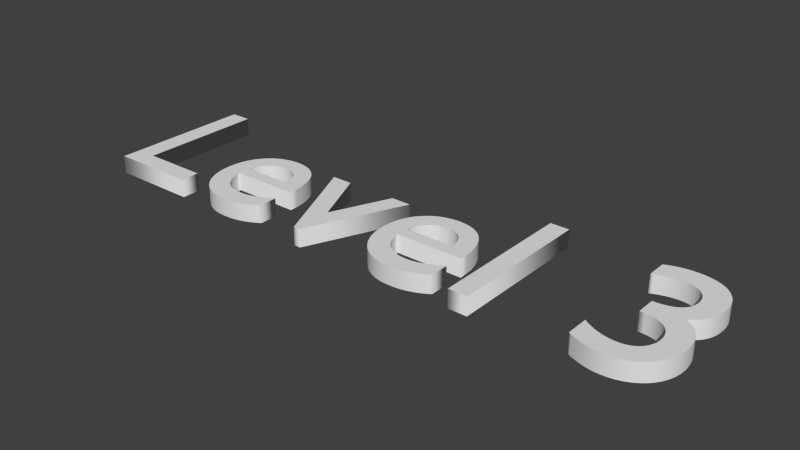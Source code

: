# Source: Level3Word.blend  (saved by Blender 2.69.0; exported with 4.5.12 LTS)
import bpy
from mathutils import Matrix  # noqa: F401  (used for matrix-valued properties, if any)

bpy.ops.wm.read_factory_settings(use_empty=True)
scene = bpy.context.scene
scene.name = 'Scene'

# ---- collections
col_collection_1 = bpy.data.collections.new('Collection 1'); scene.collection.children.link(col_collection_1)

# ---- world
world_world = bpy.data.worlds.new('World'); scene.world = world_world
world_world.color = (0.05088, 0.05088, 0.05088)
world_world.use_sun_shadow = False
world_world.sun_shadow_jitter_overblur = 0.0
world_world.cycles.sampling_method = 'MANUAL'
world_world.cycles.sample_map_resolution = 256

# ---- meshes
me_mesh = bpy.data.meshes.new('Mesh')
me_mesh.from_pydata([(2.474, 0.6668, 0.042), (2.484, 0.6711, 0.042), (2.495, 0.675, 0.042), (2.505, 0.6784, 0.042), (2.515, 0.6814, 0.042), (2.526, 0.684, 0.042), (2.536, 0.6862, 0.042), (2.547, 0.6879, 0.042), (2.559, 0.6893, 0.042), (2.57, 0.6902, 0.042), (2.582, 0.6908, 0.042), (2.595, 0.691, 0.042), (2.625, 0.6896, 0.042), (2.652, 0.6853, 0.042), (2.678, 0.6784, 0.042), (2.701, 0.6689, 0.042), (2.723, 0.6569, 0.042), (2.741, 0.6425, 0.042), (2.757, 0.6259, 0.042), (2.771, 0.6071, 0.042), (2.782, 0.5864, 0.042), (2.79, 0.5637, 0.042), (2.794, 0.5392, 0.042), (2.796, 0.513, 0.042), (2.795, 0.4947, 0.042), (2.794, 0.4776, 0.042), (2.791, 0.4618, 0.042), (2.787, 0.4471, 0.042), (2.782, 0.4335, 0.042), (2.776, 0.4208, 0.042), (2.768, 0.4089, 0.042), (2.759, 0.3979, 0.042), (2.749, 0.3876, 0.042), (2.737, 0.3779, 0.042), (2.724, 0.3687, 0.042), (2.709, 0.36, 0.042), (2.725, 0.3537, 0.042), (2.74, 0.3456, 0.042), (2.753, 0.3357, 0.042), (2.765, 0.3242, 0.042), (2.775, 0.3114, 0.042), (2.784, 0.2974, 0.042), (2.791, 0.2823, 0.042), (2.797, 0.2664, 0.042), (2.801, 0.2499, 0.042), (2.804, 0.2328, 0.042), (2.806, 0.2155, 0.042), (2.807, 0.198, 0.042), (2.805, 0.1683, 0.042), (2.8, 0.1403, 0.042), (2.791, 0.1142, 0.042), (2.779, 0.09011, 0.042), (2.764, 0.06824, 0.042), (2.747, 0.04875, 0.042), (2.726, 0.0318, 0.042), (2.704, 0.01756, 0.042), (2.679, 0.006188, 0.042), (2.652, -0.002139, 0.042), (2.623, -0.007257, 0.042), (2.592, -0.009, 0.042), (2.58, -0.00871, 0.042), (2.568, -0.007847, 0.042), (2.556, -0.006422, 0.042), (2.544, -0.004444, 0.042), (2.532, -0.001925, 0.042), (2.52, 0.001125, 0.042), (2.508, 0.004696, 0.042), (2.496, 0.008778, 0.042), (2.484, 0.01336, 0.042), (2.471, 0.01843, 0.042), (2.459, 0.02398, 0.042), (2.447, 0.03, 0.042), (2.447, 0.136, 0.042), (2.46, 0.1276, 0.042), (2.473, 0.12, 0.042), (2.486, 0.1131, 0.042), (2.498, 0.107, 0.042), (2.511, 0.1016, 0.042), (2.524, 0.09688, 0.042), (2.536, 0.09293, 0.042), (2.549, 0.0897, 0.042), (2.561, 0.0872, 0.042), (2.574, 0.08542, 0.042), (2.586, 0.08435, 0.042), (2.599, 0.084, 0.042), (2.615, 0.08488, 0.042), (2.63, 0.08749, 0.042), (2.644, 0.09175, 0.042), (2.657, 0.09759, 0.042), (2.669, 0.1049, 0.042), (2.679, 0.1138, 0.042), (2.688, 0.1239, 0.042), (2.695, 0.1354, 0.042), (2.701, 0.1481, 0.042), (2.706, 0.162, 0.042), (2.708, 0.177, 0.042), (2.709, 0.193, 0.042), (2.708, 0.2094, 0.042), (2.705, 0.2251, 0.042), (2.7, 0.2398, 0.042), (2.693, 0.2534, 0.042), (2.684, 0.2659, 0.042), (2.672, 0.277, 0.042), (2.659, 0.2866, 0.042), (2.644, 0.2946, 0.042), (2.627, 0.3007, 0.042), (2.607, 0.3049, 0.042), (2.586, 0.3071, 0.042), (2.563, 0.307, 0.042), (2.563, 0.397, 0.042), (2.585, 0.3978, 0.042), (2.604, 0.4, 0.042), (2.622, 0.4038, 0.042), (2.638, 0.4089, 0.042), (2.652, 0.4154, 0.042), (2.664, 0.4233, 0.042), (2.675, 0.4324, 0.042), (2.683, 0.4428, 0.042), (2.69, 0.4544, 0.042), (2.694, 0.4671, 0.042), (2.697, 0.481, 0.042), (2.698, 0.496, 0.042), (2.697, 0.5112, 0.042), (2.694, 0.5254, 0.042), (2.69, 0.5385, 0.042), (2.683, 0.5504, 0.042), (2.675, 0.5612, 0.042), (2.666, 0.5706, 0.042), (2.655, 0.5788, 0.042), (2.643, 0.5856, 0.042), (2.629, 0.5909, 0.042), (2.614, 0.5948, 0.042), (2.597, 0.5972, 0.042), (2.58, 0.598, 0.042), (2.571, 0.5978, 0.042), (2.562, 0.5973, 0.042), (2.553, 0.5964, 0.042), (2.544, 0.5951, 0.042), (2.535, 0.5935, 0.042), (2.526, 0.5914, 0.042), (2.516, 0.5888, 0.042), (2.507, 0.5859, 0.042), (2.497, 0.5824, 0.042), (2.486, 0.5784, 0.042), (2.475, 0.574, 0.042), (2.464, 0.569, 0.042), (2.464, 0.662, 0.042), (1.951, 0.0, 0.042), (1.951, 0.682, 0.042), (2.04, 0.682, 0.042), (2.04, 0.0, 0.042), (1.832, 0.03539, 0.042), (1.818, 0.02757, 0.042), (1.805, 0.02053, 0.042), (1.791, 0.01426, 0.042), (1.778, 0.008751, 0.042), (1.764, 0.004, 0.042), (1.749, -1.157e-06, 0.042), (1.734, -0.003259, 0.042), (1.718, -0.005781, 0.042), (1.702, -0.007574, 0.042), (1.684, -0.008645, 0.042), (1.666, -0.009, 0.042), (1.632, -0.006665, 0.042), (1.601, 9.261e-05, 0.042), (1.573, 0.01091, 0.042), (1.547, 0.02541, 0.042), (1.524, 0.04323, 0.042), (1.505, 0.064, 0.042), (1.487, 0.08736, 0.042), (1.473, 0.1129, 0.042), (1.462, 0.1403, 0.042), (1.454, 0.1692, 0.042), (1.45, 0.1992, 0.042), (1.448, 0.23, 0.042), (1.45, 0.2631, 0.042), (1.455, 0.2941, 0.042), (1.463, 0.323, 0.042), (1.475, 0.3496, 0.042), (1.489, 0.3736, 0.042), (1.507, 0.395, 0.042), (1.526, 0.4136, 0.042), (1.548, 0.4291, 0.042), (1.573, 0.4415, 0.042), (1.599, 0.4506, 0.042), (1.628, 0.4561, 0.042), (1.658, 0.458, 0.042), (1.687, 0.4563, 0.042), (1.714, 0.4512, 0.042), (1.739, 0.4428, 0.042), (1.761, 0.4309, 0.042), (1.782, 0.4155, 0.042), (1.8, 0.3968, 0.042), (1.816, 0.3745, 0.042), (1.829, 0.3488, 0.042), (1.839, 0.3196, 0.042), (1.847, 0.2869, 0.042), (1.851, 0.2507, 0.042), (1.853, 0.211, 0.042), (1.537, 0.211, 0.042), (1.541, 0.1896, 0.042), (1.547, 0.1701, 0.042), (1.554, 0.1524, 0.042), (1.563, 0.1364, 0.042), (1.574, 0.1224, 0.042), (1.586, 0.1101, 0.042), (1.599, 0.09974, 0.042), (1.614, 0.09122, 0.042), (1.63, 0.08458, 0.042), (1.648, 0.07982, 0.042), (1.667, 0.07696, 0.042), (1.688, 0.076, 0.042), (1.701, 0.07641, 0.042), (1.715, 0.07764, 0.042), (1.728, 0.07966, 0.042), (1.741, 0.08244, 0.042), (1.754, 0.08598, 0.042), (1.767, 0.09025, 0.042), (1.78, 0.09523, 0.042), (1.793, 0.1009, 0.042), (1.806, 0.1072, 0.042), (1.819, 0.1142, 0.042), (1.832, 0.1218, 0.042), (1.845, 0.13, 0.042), (1.845, 0.044, 0.042), (1.764, 0.2865, 0.042), (1.761, 0.3018, 0.042), (1.756, 0.316, 0.042), (1.75, 0.329, 0.042), (1.743, 0.3407, 0.042), (1.735, 0.351, 0.042), (1.725, 0.3599, 0.042), (1.715, 0.3673, 0.042), (1.703, 0.3732, 0.042), (1.689, 0.3775, 0.042), (1.675, 0.3801, 0.042), (1.66, 0.381, 0.042), (1.644, 0.3802, 0.042), (1.628, 0.3777, 0.042), (1.614, 0.3736, 0.042), (1.601, 0.368, 0.042), (1.589, 0.3608, 0.042), (1.579, 0.3521, 0.042), (1.569, 0.342, 0.042), (1.561, 0.3303, 0.042), (1.553, 0.3173, 0.042), (1.547, 0.3029, 0.042), (1.543, 0.2871, 0.042), (1.539, 0.27, 0.042), (1.765, 0.27, 0.042), (1.069, 0.449, 0.042), (1.19, 0.173, 0.042), (1.308, 0.449, 0.042), (1.403, 0.449, 0.042), (1.205, -0.009, 0.042), (1.175, -0.009, 0.042), (0.972, 0.449, 0.042), (0.9146, 0.03539, 0.042), (0.9013, 0.02757, 0.042), (0.8879, 0.02053, 0.042), (0.8745, 0.01426, 0.042), (0.8608, 0.008751, 0.042), (0.8467, 0.004, 0.042), (0.8323, -1.157e-06, 0.042), (0.8172, -0.003259, 0.042), (0.8014, -0.005781, 0.042), (0.7849, -0.007574, 0.042), (0.7675, -0.008645, 0.042), (0.749, -0.009, 0.042), (0.7153, -0.006665, 0.042), (0.6842, 9.261e-05, 0.042), (0.6559, 0.01091, 0.042), (0.6303, 0.02541, 0.042), (0.6074, 0.04323, 0.042), (0.5875, 0.064, 0.042), (0.5705, 0.08736, 0.042), (0.5564, 0.1129, 0.042), (0.5454, 0.1403, 0.042), (0.5374, 0.1692, 0.042), (0.5326, 0.1992, 0.042), (0.531, 0.23, 0.042), (0.5328, 0.2631, 0.042), (0.5379, 0.2941, 0.042), (0.5464, 0.323, 0.042), (0.5579, 0.3496, 0.042), (0.5723, 0.3736, 0.042), (0.5895, 0.395, 0.042), (0.6093, 0.4136, 0.042), (0.6314, 0.4291, 0.042), (0.6559, 0.4415, 0.042), (0.6824, 0.4506, 0.042), (0.7108, 0.4561, 0.042), (0.741, 0.458, 0.042), (0.7698, 0.4563, 0.042), (0.7968, 0.4512, 0.042), (0.8217, 0.4428, 0.042), (0.8444, 0.4309, 0.042), (0.865, 0.4155, 0.042), (0.8831, 0.3968, 0.042), (0.8988, 0.3745, 0.042), (0.9119, 0.3488, 0.042), (0.9223, 0.3196, 0.042), (0.9298, 0.2869, 0.042), (0.9344, 0.2507, 0.042), (0.936, 0.211, 0.042), (0.62, 0.211, 0.042), (0.6243, 0.1896, 0.042), (0.6301, 0.1701, 0.042), (0.6374, 0.1524, 0.042), (0.6463, 0.1364, 0.042), (0.6566, 0.1224, 0.042), (0.6685, 0.1101, 0.042), (0.6819, 0.09974, 0.042), (0.6967, 0.09122, 0.042), (0.7131, 0.08458, 0.042), (0.7309, 0.07982, 0.042), (0.7502, 0.07696, 0.042), (0.771, 0.076, 0.042), (0.7844, 0.07641, 0.042), (0.7978, 0.07764, 0.042), (0.811, 0.07966, 0.042), (0.8241, 0.08244, 0.042), (0.8372, 0.08598, 0.042), (0.8503, 0.09025, 0.042), (0.8632, 0.09523, 0.042), (0.8762, 0.1009, 0.042), (0.8891, 0.1072, 0.042), (0.9021, 0.1142, 0.042), (0.915, 0.1218, 0.042), (0.928, 0.13, 0.042), (0.928, 0.044, 0.042), (0.8465, 0.2865, 0.042), (0.8436, 0.3018, 0.042), (0.8392, 0.316, 0.042), (0.8334, 0.329, 0.042), (0.8264, 0.3407, 0.042), (0.818, 0.351, 0.042), (0.8084, 0.3599, 0.042), (0.7976, 0.3673, 0.042), (0.7856, 0.3732, 0.042), (0.7724, 0.3775, 0.042), (0.7582, 0.3801, 0.042), (0.743, 0.381, 0.042), (0.7266, 0.3802, 0.042), (0.7113, 0.3777, 0.042), (0.6971, 0.3736, 0.042), (0.6841, 0.368, 0.042), (0.6722, 0.3608, 0.042), (0.6615, 0.3521, 0.042), (0.652, 0.342, 0.042), (0.6436, 0.3303, 0.042), (0.6364, 0.3173, 0.042), (0.6304, 0.3029, 0.042), (0.6256, 0.2871, 0.042), (0.622, 0.27, 0.042), (0.848, 0.27, 0.042), (0.48, 0.088, 0.042), (0.48, 0.0, 0.042), (0.074, 0.0, 0.042), (0.074, 0.682, 0.042), (0.172, 0.682, 0.042), (0.172, 0.088, 0.042), (2.474, 0.6668, -0.042), (2.484, 0.6711, -0.042), (2.495, 0.675, -0.042), (2.505, 0.6784, -0.042), (2.515, 0.6814, -0.042), (2.526, 0.684, -0.042), (2.536, 0.6862, -0.042), (2.547, 0.6879, -0.042), (2.559, 0.6893, -0.042), (2.57, 0.6902, -0.042), (2.582, 0.6908, -0.042), (2.595, 0.691, -0.042), (2.625, 0.6896, -0.042), (2.652, 0.6853, -0.042), (2.678, 0.6784, -0.042), (2.701, 0.6689, -0.042), (2.723, 0.6569, -0.042), (2.741, 0.6425, -0.042), (2.757, 0.6259, -0.042), (2.771, 0.6071, -0.042), (2.782, 0.5864, -0.042), (2.79, 0.5637, -0.042), (2.794, 0.5392, -0.042), (2.796, 0.513, -0.042), (2.795, 0.4947, -0.042), (2.794, 0.4776, -0.042), (2.791, 0.4618, -0.042), (2.787, 0.4471, -0.042), (2.782, 0.4335, -0.042), (2.776, 0.4208, -0.042), (2.768, 0.4089, -0.042), (2.759, 0.3979, -0.042), (2.749, 0.3876, -0.042), (2.737, 0.3779, -0.042), (2.724, 0.3687, -0.042), (2.709, 0.36, -0.042), (2.725, 0.3537, -0.042), (2.74, 0.3456, -0.042), (2.753, 0.3357, -0.042), (2.765, 0.3242, -0.042), (2.775, 0.3114, -0.042), (2.784, 0.2974, -0.042), (2.791, 0.2823, -0.042), (2.797, 0.2664, -0.042), (2.801, 0.2499, -0.042), (2.804, 0.2328, -0.042), (2.806, 0.2155, -0.042), (2.807, 0.198, -0.042), (2.805, 0.1683, -0.042), (2.8, 0.1403, -0.042), (2.791, 0.1142, -0.042), (2.779, 0.09011, -0.042), (2.764, 0.06824, -0.042), (2.747, 0.04875, -0.042), (2.726, 0.0318, -0.042), (2.704, 0.01756, -0.042), (2.679, 0.006188, -0.042), (2.652, -0.002139, -0.042), (2.623, -0.007257, -0.042), (2.592, -0.009, -0.042), (2.58, -0.00871, -0.042), (2.568, -0.007847, -0.042), (2.556, -0.006422, -0.042), (2.544, -0.004444, -0.042), (2.532, -0.001925, -0.042), (2.52, 0.001125, -0.042), (2.508, 0.004696, -0.042), (2.496, 0.008778, -0.042), (2.484, 0.01336, -0.042), (2.471, 0.01843, -0.042), (2.459, 0.02398, -0.042), (2.447, 0.03, -0.042), (2.447, 0.136, -0.042), (2.46, 0.1276, -0.042), (2.473, 0.12, -0.042), (2.486, 0.1131, -0.042), (2.498, 0.107, -0.042), (2.511, 0.1016, -0.042), (2.524, 0.09688, -0.042), (2.536, 0.09293, -0.042), (2.549, 0.0897, -0.042), (2.561, 0.0872, -0.042), (2.574, 0.08542, -0.042), (2.586, 0.08435, -0.042), (2.599, 0.084, -0.042), (2.615, 0.08488, -0.042), (2.63, 0.08749, -0.042), (2.644, 0.09175, -0.042), (2.657, 0.09759, -0.042), (2.669, 0.1049, -0.042), (2.679, 0.1138, -0.042), (2.688, 0.1239, -0.042), (2.695, 0.1354, -0.042), (2.701, 0.1481, -0.042), (2.706, 0.162, -0.042), (2.708, 0.177, -0.042), (2.709, 0.193, -0.042), (2.708, 0.2094, -0.042), (2.705, 0.2251, -0.042), (2.7, 0.2398, -0.042), (2.693, 0.2534, -0.042), (2.684, 0.2659, -0.042), (2.672, 0.277, -0.042), (2.659, 0.2866, -0.042), (2.644, 0.2946, -0.042), (2.627, 0.3007, -0.042), (2.607, 0.3049, -0.042), (2.586, 0.3071, -0.042), (2.563, 0.307, -0.042), (2.563, 0.397, -0.042), (2.585, 0.3978, -0.042), (2.604, 0.4, -0.042), (2.622, 0.4038, -0.042), (2.638, 0.4089, -0.042), (2.652, 0.4154, -0.042), (2.664, 0.4233, -0.042), (2.675, 0.4324, -0.042), (2.683, 0.4428, -0.042), (2.69, 0.4544, -0.042), (2.694, 0.4671, -0.042), (2.697, 0.481, -0.042), (2.698, 0.496, -0.042), (2.697, 0.5112, -0.042), (2.694, 0.5254, -0.042), (2.69, 0.5385, -0.042), (2.683, 0.5504, -0.042), (2.675, 0.5612, -0.042), (2.666, 0.5706, -0.042), (2.655, 0.5788, -0.042), (2.643, 0.5856, -0.042), (2.629, 0.5909, -0.042), (2.614, 0.5948, -0.042), (2.597, 0.5972, -0.042), (2.58, 0.598, -0.042), (2.571, 0.5978, -0.042), (2.562, 0.5973, -0.042), (2.553, 0.5964, -0.042), (2.544, 0.5951, -0.042), (2.535, 0.5935, -0.042), (2.526, 0.5914, -0.042), (2.516, 0.5888, -0.042), (2.507, 0.5859, -0.042), (2.497, 0.5824, -0.042), (2.486, 0.5784, -0.042), (2.475, 0.574, -0.042), (2.464, 0.569, -0.042), (2.464, 0.662, -0.042), (1.951, 0.0, -0.042), (1.951, 0.682, -0.042), (2.04, 0.682, -0.042), (2.04, 0.0, -0.042), (1.832, 0.03539, -0.042), (1.818, 0.02757, -0.042), (1.805, 0.02053, -0.042), (1.791, 0.01426, -0.042), (1.778, 0.008751, -0.042), (1.764, 0.004, -0.042), (1.749, -1.157e-06, -0.042), (1.734, -0.003259, -0.042), (1.718, -0.005781, -0.042), (1.702, -0.007574, -0.042), (1.684, -0.008645, -0.042), (1.666, -0.009, -0.042), (1.632, -0.006665, -0.042), (1.601, 9.261e-05, -0.042), (1.573, 0.01091, -0.042), (1.547, 0.02541, -0.042), (1.524, 0.04323, -0.042), (1.505, 0.064, -0.042), (1.487, 0.08736, -0.042), (1.473, 0.1129, -0.042), (1.462, 0.1403, -0.042), (1.454, 0.1692, -0.042), (1.45, 0.1992, -0.042), (1.448, 0.23, -0.042), (1.45, 0.2631, -0.042), (1.455, 0.2941, -0.042), (1.463, 0.323, -0.042), (1.475, 0.3496, -0.042), (1.489, 0.3736, -0.042), (1.507, 0.395, -0.042), (1.526, 0.4136, -0.042), (1.548, 0.4291, -0.042), (1.573, 0.4415, -0.042), (1.599, 0.4506, -0.042), (1.628, 0.4561, -0.042), (1.658, 0.458, -0.042), (1.687, 0.4563, -0.042), (1.714, 0.4512, -0.042), (1.739, 0.4428, -0.042), (1.761, 0.4309, -0.042), (1.782, 0.4155, -0.042), (1.8, 0.3968, -0.042), (1.816, 0.3745, -0.042), (1.829, 0.3488, -0.042), (1.839, 0.3196, -0.042), (1.847, 0.2869, -0.042), (1.851, 0.2507, -0.042), (1.853, 0.211, -0.042), (1.537, 0.211, -0.042), (1.541, 0.1896, -0.042), (1.547, 0.1701, -0.042), (1.554, 0.1524, -0.042), (1.563, 0.1364, -0.042), (1.574, 0.1224, -0.042), (1.586, 0.1101, -0.042), (1.599, 0.09974, -0.042), (1.614, 0.09122, -0.042), (1.63, 0.08458, -0.042), (1.648, 0.07982, -0.042), (1.667, 0.07696, -0.042), (1.688, 0.076, -0.042), (1.701, 0.07641, -0.042), (1.715, 0.07764, -0.042), (1.728, 0.07966, -0.042), (1.741, 0.08244, -0.042), (1.754, 0.08598, -0.042), (1.767, 0.09025, -0.042), (1.78, 0.09523, -0.042), (1.793, 0.1009, -0.042), (1.806, 0.1072, -0.042), (1.819, 0.1142, -0.042), (1.832, 0.1218, -0.042), (1.845, 0.13, -0.042), (1.845, 0.044, -0.042), (1.764, 0.2865, -0.042), (1.761, 0.3018, -0.042), (1.756, 0.316, -0.042), (1.75, 0.329, -0.042), (1.743, 0.3407, -0.042), (1.735, 0.351, -0.042), (1.725, 0.3599, -0.042), (1.715, 0.3673, -0.042), (1.703, 0.3732, -0.042), (1.689, 0.3775, -0.042), (1.675, 0.3801, -0.042), (1.66, 0.381, -0.042), (1.644, 0.3802, -0.042), (1.628, 0.3777, -0.042), (1.614, 0.3736, -0.042), (1.601, 0.368, -0.042), (1.589, 0.3608, -0.042), (1.579, 0.3521, -0.042), (1.569, 0.342, -0.042), (1.561, 0.3303, -0.042), (1.553, 0.3173, -0.042), (1.547, 0.3029, -0.042), (1.543, 0.2871, -0.042), (1.539, 0.27, -0.042), (1.765, 0.27, -0.042), (1.069, 0.449, -0.042), (1.19, 0.173, -0.042), (1.308, 0.449, -0.042), (1.403, 0.449, -0.042), (1.205, -0.009, -0.042), (1.175, -0.009, -0.042), (0.972, 0.449, -0.042), (0.9146, 0.03539, -0.042), (0.9013, 0.02757, -0.042), (0.8879, 0.02053, -0.042), (0.8745, 0.01426, -0.042), (0.8608, 0.008751, -0.042), (0.8467, 0.004, -0.042), (0.8323, -1.157e-06, -0.042), (0.8172, -0.003259, -0.042), (0.8014, -0.005781, -0.042), (0.7849, -0.007574, -0.042), (0.7675, -0.008645, -0.042), (0.749, -0.009, -0.042), (0.7153, -0.006665, -0.042), (0.6842, 9.261e-05, -0.042), (0.6559, 0.01091, -0.042), (0.6303, 0.02541, -0.042), (0.6074, 0.04323, -0.042), (0.5875, 0.064, -0.042), (0.5705, 0.08736, -0.042), (0.5564, 0.1129, -0.042), (0.5454, 0.1403, -0.042), (0.5374, 0.1692, -0.042), (0.5326, 0.1992, -0.042), (0.531, 0.23, -0.042), (0.5328, 0.2631, -0.042), (0.5379, 0.2941, -0.042), (0.5464, 0.323, -0.042), (0.5579, 0.3496, -0.042), (0.5723, 0.3736, -0.042), (0.5895, 0.395, -0.042), (0.6093, 0.4136, -0.042), (0.6314, 0.4291, -0.042), (0.6559, 0.4415, -0.042), (0.6824, 0.4506, -0.042), (0.7108, 0.4561, -0.042), (0.741, 0.458, -0.042), (0.7698, 0.4563, -0.042), (0.7968, 0.4512, -0.042), (0.8217, 0.4428, -0.042), (0.8444, 0.4309, -0.042), (0.865, 0.4155, -0.042), (0.8831, 0.3968, -0.042), (0.8988, 0.3745, -0.042), (0.9119, 0.3488, -0.042), (0.9223, 0.3196, -0.042), (0.9298, 0.2869, -0.042), (0.9344, 0.2507, -0.042), (0.936, 0.211, -0.042), (0.62, 0.211, -0.042), (0.6243, 0.1896, -0.042), (0.6301, 0.1701, -0.042), (0.6374, 0.1524, -0.042), (0.6463, 0.1364, -0.042), (0.6566, 0.1224, -0.042), (0.6685, 0.1101, -0.042), (0.6819, 0.09974, -0.042), (0.6967, 0.09122, -0.042), (0.7131, 0.08458, -0.042), (0.7309, 0.07982, -0.042), (0.7502, 0.07696, -0.042), (0.771, 0.076, -0.042), (0.7844, 0.07641, -0.042), (0.7978, 0.07764, -0.042), (0.811, 0.07966, -0.042), (0.8241, 0.08244, -0.042), (0.8372, 0.08598, -0.042), (0.8503, 0.09025, -0.042), (0.8632, 0.09523, -0.042), (0.8762, 0.1009, -0.042), (0.8891, 0.1072, -0.042), (0.9021, 0.1142, -0.042), (0.915, 0.1218, -0.042), (0.928, 0.13, -0.042), (0.928, 0.044, -0.042), (0.8465, 0.2865, -0.042), (0.8436, 0.3018, -0.042), (0.8392, 0.316, -0.042), (0.8334, 0.329, -0.042), (0.8264, 0.3407, -0.042), (0.818, 0.351, -0.042), (0.8084, 0.3599, -0.042), (0.7976, 0.3673, -0.042), (0.7856, 0.3732, -0.042), (0.7724, 0.3775, -0.042), (0.7582, 0.3801, -0.042), (0.743, 0.381, -0.042), (0.7266, 0.3802, -0.042), (0.7113, 0.3777, -0.042), (0.6971, 0.3736, -0.042), (0.6841, 0.368, -0.042), (0.6722, 0.3608, -0.042), (0.6615, 0.3521, -0.042), (0.652, 0.342, -0.042), (0.6436, 0.3303, -0.042), (0.6364, 0.3173, -0.042), (0.6304, 0.3029, -0.042), (0.6256, 0.2871, -0.042), (0.622, 0.27, -0.042), (0.848, 0.27, -0.042), (0.48, 0.088, -0.042), (0.48, 0.0, -0.042), (0.074, 0.0, -0.042), (0.074, 0.682, -0.042), (0.172, 0.682, -0.042), (0.172, 0.088, -0.042), (0.48, 0.088, -0.042), (0.48, 0.088, 0.042), (0.48, 0.0, -0.042), (0.48, 0.0, 0.042), (0.074, 0.0, -0.042), (0.074, 0.0, 0.042), (0.074, 0.682, -0.042), (0.074, 0.682, 0.042), (0.172, 0.682, -0.042), (0.172, 0.682, 0.042), (0.172, 0.088, -0.042), (0.172, 0.088, 0.042), (0.9146, 0.03539, -0.042), (0.9146, 0.03539, 0.042), (0.9013, 0.02757, -0.042), (0.9013, 0.02757, 0.042), (0.8879, 0.02053, -0.042), (0.8879, 0.02053, 0.042), (0.8745, 0.01426, -0.042), (0.8745, 0.01426, 0.042), (0.8608, 0.008751, -0.042), (0.8608, 0.008751, 0.042), (0.8467, 0.004, -0.042), (0.8467, 0.004, 0.042), (0.8323, -1.157e-06, -0.042), (0.8323, -1.157e-06, 0.042), (0.8172, -0.003259, -0.042), (0.8172, -0.003259, 0.042), (0.8014, -0.005781, -0.042), (0.8014, -0.005781, 0.042), (0.7849, -0.007574, -0.042), (0.7849, -0.007574, 0.042), (0.7675, -0.008645, -0.042), (0.7675, -0.008645, 0.042), (0.749, -0.009, -0.042), (0.749, -0.009, 0.042), (0.7153, -0.006665, -0.042), (0.7153, -0.006665, 0.042), (0.6842, 9.261e-05, -0.042), (0.6842, 9.261e-05, 0.042), (0.6559, 0.01091, -0.042), (0.6559, 0.01091, 0.042), (0.6303, 0.02541, -0.042), (0.6303, 0.02541, 0.042), (0.6074, 0.04323, -0.042), (0.6074, 0.04323, 0.042), (0.5875, 0.064, -0.042), (0.5875, 0.064, 0.042), (0.5705, 0.08736, -0.042), (0.5705, 0.08736, 0.042), (0.5564, 0.1129, -0.042), (0.5564, 0.1129, 0.042), (0.5454, 0.1403, -0.042), (0.5454, 0.1403, 0.042), (0.5374, 0.1692, -0.042), (0.5374, 0.1692, 0.042), (0.5326, 0.1992, -0.042), (0.5326, 0.1992, 0.042), (0.531, 0.23, -0.042), (0.531, 0.23, 0.042), (0.5328, 0.2631, -0.042), (0.5328, 0.2631, 0.042), (0.5379, 0.2941, -0.042), (0.5379, 0.2941, 0.042), (0.5464, 0.323, -0.042), (0.5464, 0.323, 0.042), (0.5579, 0.3496, -0.042), (0.5579, 0.3496, 0.042), (0.5723, 0.3736, -0.042), (0.5723, 0.3736, 0.042), (0.5895, 0.395, -0.042), (0.5895, 0.395, 0.042), (0.6093, 0.4136, -0.042), (0.6093, 0.4136, 0.042), (0.6314, 0.4291, -0.042), (0.6314, 0.4291, 0.042), (0.6559, 0.4415, -0.042), (0.6559, 0.4415, 0.042), (0.6824, 0.4506, -0.042), (0.6824, 0.4506, 0.042), (0.7108, 0.4561, -0.042), (0.7108, 0.4561, 0.042), (0.741, 0.458, -0.042), (0.741, 0.458, 0.042), (0.7698, 0.4563, -0.042), (0.7698, 0.4563, 0.042), (0.7968, 0.4512, -0.042), (0.7968, 0.4512, 0.042), (0.8217, 0.4428, -0.042), (0.8217, 0.4428, 0.042), (0.8444, 0.4309, -0.042), (0.8444, 0.4309, 0.042), (0.865, 0.4155, -0.042), (0.865, 0.4155, 0.042), (0.8831, 0.3968, -0.042), (0.8831, 0.3968, 0.042), (0.8988, 0.3745, -0.042), (0.8988, 0.3745, 0.042), (0.9119, 0.3488, -0.042), (0.9119, 0.3488, 0.042), (0.9223, 0.3196, -0.042), (0.9223, 0.3196, 0.042), (0.9298, 0.2869, -0.042), (0.9298, 0.2869, 0.042), (0.9344, 0.2507, -0.042), (0.9344, 0.2507, 0.042), (0.936, 0.211, -0.042), (0.936, 0.211, 0.042), (0.62, 0.211, -0.042), (0.62, 0.211, 0.042), (0.6243, 0.1896, -0.042), (0.6243, 0.1896, 0.042), (0.6301, 0.1701, -0.042), (0.6301, 0.1701, 0.042), (0.6374, 0.1524, -0.042), (0.6374, 0.1524, 0.042), (0.6463, 0.1364, -0.042), (0.6463, 0.1364, 0.042), (0.6566, 0.1224, -0.042), (0.6566, 0.1224, 0.042), (0.6685, 0.1101, -0.042), (0.6685, 0.1101, 0.042), (0.6819, 0.09974, -0.042), (0.6819, 0.09974, 0.042), (0.6967, 0.09122, -0.042), (0.6967, 0.09122, 0.042), (0.7131, 0.08458, -0.042), (0.7131, 0.08458, 0.042), (0.7309, 0.07982, -0.042), (0.7309, 0.07982, 0.042), (0.7502, 0.07696, -0.042), (0.7502, 0.07696, 0.042), (0.771, 0.076, -0.042), (0.771, 0.076, 0.042), (0.7844, 0.07641, -0.042), (0.7844, 0.07641, 0.042), (0.7978, 0.07764, -0.042), (0.7978, 0.07764, 0.042), (0.811, 0.07966, -0.042), (0.811, 0.07966, 0.042), (0.8241, 0.08244, -0.042), (0.8241, 0.08244, 0.042), (0.8372, 0.08598, -0.042), (0.8372, 0.08598, 0.042), (0.8503, 0.09025, -0.042), (0.8503, 0.09025, 0.042), (0.8632, 0.09523, -0.042), (0.8632, 0.09523, 0.042), (0.8762, 0.1009, -0.042), (0.8762, 0.1009, 0.042), (0.8891, 0.1072, -0.042), (0.8891, 0.1072, 0.042), (0.9021, 0.1142, -0.042), (0.9021, 0.1142, 0.042), (0.915, 0.1218, -0.042), (0.915, 0.1218, 0.042), (0.928, 0.13, -0.042), (0.928, 0.13, 0.042), (0.928, 0.044, -0.042), (0.928, 0.044, 0.042), (0.8465, 0.2865, -0.042), (0.8465, 0.2865, 0.042), (0.8436, 0.3018, -0.042), (0.8436, 0.3018, 0.042), (0.8392, 0.316, -0.042), (0.8392, 0.316, 0.042), (0.8334, 0.329, -0.042), (0.8334, 0.329, 0.042), (0.8264, 0.3407, -0.042), (0.8264, 0.3407, 0.042), (0.818, 0.351, -0.042), (0.818, 0.351, 0.042), (0.8084, 0.3599, -0.042), (0.8084, 0.3599, 0.042), (0.7976, 0.3673, -0.042), (0.7976, 0.3673, 0.042), (0.7856, 0.3732, -0.042), (0.7856, 0.3732, 0.042), (0.7724, 0.3775, -0.042), (0.7724, 0.3775, 0.042), (0.7582, 0.3801, -0.042), (0.7582, 0.3801, 0.042), (0.743, 0.381, -0.042), (0.743, 0.381, 0.042), (0.7266, 0.3802, -0.042), (0.7266, 0.3802, 0.042), (0.7113, 0.3777, -0.042), (0.7113, 0.3777, 0.042), (0.6971, 0.3736, -0.042), (0.6971, 0.3736, 0.042), (0.6841, 0.368, -0.042), (0.6841, 0.368, 0.042), (0.6722, 0.3608, -0.042), (0.6722, 0.3608, 0.042), (0.6615, 0.3521, -0.042), (0.6615, 0.3521, 0.042), (0.652, 0.342, -0.042), (0.652, 0.342, 0.042), (0.6436, 0.3303, -0.042), (0.6436, 0.3303, 0.042), (0.6364, 0.3173, -0.042), (0.6364, 0.3173, 0.042), (0.6304, 0.3029, -0.042), (0.6304, 0.3029, 0.042), (0.6256, 0.2871, -0.042), (0.6256, 0.2871, 0.042), (0.622, 0.27, -0.042), (0.622, 0.27, 0.042), (0.848, 0.27, -0.042), (0.848, 0.27, 0.042), (1.069, 0.449, -0.042), (1.069, 0.449, 0.042), (1.19, 0.173, -0.042), (1.19, 0.173, 0.042), (1.308, 0.449, -0.042), (1.308, 0.449, 0.042), (1.403, 0.449, -0.042), (1.403, 0.449, 0.042), (1.205, -0.009, -0.042), (1.205, -0.009, 0.042), (1.175, -0.009, -0.042), (1.175, -0.009, 0.042), (0.972, 0.449, -0.042), (0.972, 0.449, 0.042), (1.832, 0.03539, -0.042), (1.832, 0.03539, 0.042), (1.818, 0.02757, -0.042), (1.818, 0.02757, 0.042), (1.805, 0.02053, -0.042), (1.805, 0.02053, 0.042), (1.791, 0.01426, -0.042), (1.791, 0.01426, 0.042), (1.778, 0.008751, -0.042), (1.778, 0.008751, 0.042), (1.764, 0.004, -0.042), (1.764, 0.004, 0.042), (1.749, -1.157e-06, -0.042), (1.749, -1.157e-06, 0.042), (1.734, -0.003259, -0.042), (1.734, -0.003259, 0.042), (1.718, -0.005781, -0.042), (1.718, -0.005781, 0.042), (1.702, -0.007574, -0.042), (1.702, -0.007574, 0.042), (1.684, -0.008645, -0.042), (1.684, -0.008645, 0.042), (1.666, -0.009, -0.042), (1.666, -0.009, 0.042), (1.632, -0.006665, -0.042), (1.632, -0.006665, 0.042), (1.601, 9.261e-05, -0.042), (1.601, 9.261e-05, 0.042), (1.573, 0.01091, -0.042), (1.573, 0.01091, 0.042), (1.547, 0.02541, -0.042), (1.547, 0.02541, 0.042), (1.524, 0.04323, -0.042), (1.524, 0.04323, 0.042), (1.505, 0.064, -0.042), (1.505, 0.064, 0.042), (1.487, 0.08736, -0.042), (1.487, 0.08736, 0.042), (1.473, 0.1129, -0.042), (1.473, 0.1129, 0.042), (1.462, 0.1403, -0.042), (1.462, 0.1403, 0.042), (1.454, 0.1692, -0.042), (1.454, 0.1692, 0.042), (1.45, 0.1992, -0.042), (1.45, 0.1992, 0.042), (1.448, 0.23, -0.042), (1.448, 0.23, 0.042), (1.45, 0.2631, -0.042), (1.45, 0.2631, 0.042), (1.455, 0.2941, -0.042), (1.455, 0.2941, 0.042), (1.463, 0.323, -0.042), (1.463, 0.323, 0.042), (1.475, 0.3496, -0.042), (1.475, 0.3496, 0.042), (1.489, 0.3736, -0.042), (1.489, 0.3736, 0.042), (1.507, 0.395, -0.042), (1.507, 0.395, 0.042), (1.526, 0.4136, -0.042), (1.526, 0.4136, 0.042), (1.548, 0.4291, -0.042), (1.548, 0.4291, 0.042), (1.573, 0.4415, -0.042), (1.573, 0.4415, 0.042), (1.599, 0.4506, -0.042), (1.599, 0.4506, 0.042), (1.628, 0.4561, -0.042), (1.628, 0.4561, 0.042), (1.658, 0.458, -0.042), (1.658, 0.458, 0.042), (1.687, 0.4563, -0.042), (1.687, 0.4563, 0.042), (1.714, 0.4512, -0.042), (1.714, 0.4512, 0.042), (1.739, 0.4428, -0.042), (1.739, 0.4428, 0.042), (1.761, 0.4309, -0.042), (1.761, 0.4309, 0.042), (1.782, 0.4155, -0.042), (1.782, 0.4155, 0.042), (1.8, 0.3968, -0.042), (1.8, 0.3968, 0.042), (1.816, 0.3745, -0.042), (1.816, 0.3745, 0.042), (1.829, 0.3488, -0.042), (1.829, 0.3488, 0.042), (1.839, 0.3196, -0.042), (1.839, 0.3196, 0.042), (1.847, 0.2869, -0.042), (1.847, 0.2869, 0.042), (1.851, 0.2507, -0.042), (1.851, 0.2507, 0.042), (1.853, 0.211, -0.042), (1.853, 0.211, 0.042), (1.537, 0.211, -0.042), (1.537, 0.211, 0.042), (1.541, 0.1896, -0.042), (1.541, 0.1896, 0.042), (1.547, 0.1701, -0.042), (1.547, 0.1701, 0.042), (1.554, 0.1524, -0.042), (1.554, 0.1524, 0.042), (1.563, 0.1364, -0.042), (1.563, 0.1364, 0.042), (1.574, 0.1224, -0.042), (1.574, 0.1224, 0.042), (1.586, 0.1101, -0.042), (1.586, 0.1101, 0.042), (1.599, 0.09974, -0.042), (1.599, 0.09974, 0.042), (1.614, 0.09122, -0.042), (1.614, 0.09122, 0.042), (1.63, 0.08458, -0.042), (1.63, 0.08458, 0.042), (1.648, 0.07982, -0.042), (1.648, 0.07982, 0.042), (1.667, 0.07696, -0.042), (1.667, 0.07696, 0.042), (1.688, 0.076, -0.042), (1.688, 0.076, 0.042), (1.701, 0.07641, -0.042), (1.701, 0.07641, 0.042), (1.715, 0.07764, -0.042), (1.715, 0.07764, 0.042), (1.728, 0.07966, -0.042), (1.728, 0.07966, 0.042), (1.741, 0.08244, -0.042), (1.741, 0.08244, 0.042), (1.754, 0.08598, -0.042), (1.754, 0.08598, 0.042), (1.767, 0.09025, -0.042), (1.767, 0.09025, 0.042), (1.78, 0.09523, -0.042), (1.78, 0.09523, 0.042), (1.793, 0.1009, -0.042), (1.793, 0.1009, 0.042), (1.806, 0.1072, -0.042), (1.806, 0.1072, 0.042), (1.819, 0.1142, -0.042), (1.819, 0.1142, 0.042), (1.832, 0.1218, -0.042), (1.832, 0.1218, 0.042), (1.845, 0.13, -0.042), (1.845, 0.13, 0.042), (1.845, 0.044, -0.042), (1.845, 0.044, 0.042), (1.764, 0.2865, -0.042), (1.764, 0.2865, 0.042), (1.761, 0.3018, -0.042), (1.761, 0.3018, 0.042), (1.756, 0.316, -0.042), (1.756, 0.316, 0.042), (1.75, 0.329, -0.042), (1.75, 0.329, 0.042), (1.743, 0.3407, -0.042), (1.743, 0.3407, 0.042), (1.735, 0.351, -0.042), (1.735, 0.351, 0.042), (1.725, 0.3599, -0.042), (1.725, 0.3599, 0.042), (1.715, 0.3673, -0.042), (1.715, 0.3673, 0.042), (1.703, 0.3732, -0.042), (1.703, 0.3732, 0.042), (1.689, 0.3775, -0.042), (1.689, 0.3775, 0.042), (1.675, 0.3801, -0.042), (1.675, 0.3801, 0.042), (1.66, 0.381, -0.042), (1.66, 0.381, 0.042), (1.644, 0.3802, -0.042), (1.644, 0.3802, 0.042), (1.628, 0.3777, -0.042), (1.628, 0.3777, 0.042), (1.614, 0.3736, -0.042), (1.614, 0.3736, 0.042), (1.601, 0.368, -0.042), (1.601, 0.368, 0.042), (1.589, 0.3608, -0.042), (1.589, 0.3608, 0.042), (1.579, 0.3521, -0.042), (1.579, 0.3521, 0.042), (1.569, 0.342, -0.042), (1.569, 0.342, 0.042), (1.561, 0.3303, -0.042), (1.561, 0.3303, 0.042), (1.553, 0.3173, -0.042), (1.553, 0.3173, 0.042), (1.547, 0.3029, -0.042), (1.547, 0.3029, 0.042), (1.543, 0.2871, -0.042), (1.543, 0.2871, 0.042), (1.539, 0.27, -0.042), (1.539, 0.27, 0.042), (1.765, 0.27, -0.042), (1.765, 0.27, 0.042), (1.951, 0.0, -0.042), (1.951, 0.0, 0.042), (1.951, 0.682, -0.042), (1.951, 0.682, 0.042), (2.04, 0.682, -0.042), (2.04, 0.682, 0.042), (2.04, 0.0, -0.042), (2.04, 0.0, 0.042), (2.474, 0.6668, -0.042), (2.474, 0.6668, 0.042), (2.484, 0.6711, -0.042), (2.484, 0.6711, 0.042), (2.495, 0.675, -0.042), (2.495, 0.675, 0.042), (2.505, 0.6784, -0.042), (2.505, 0.6784, 0.042), (2.515, 0.6814, -0.042), (2.515, 0.6814, 0.042), (2.526, 0.684, -0.042), (2.526, 0.684, 0.042), (2.536, 0.6862, -0.042), (2.536, 0.6862, 0.042), (2.547, 0.6879, -0.042), (2.547, 0.6879, 0.042), (2.559, 0.6893, -0.042), (2.559, 0.6893, 0.042), (2.57, 0.6902, -0.042), (2.57, 0.6902, 0.042), (2.582, 0.6908, -0.042), (2.582, 0.6908, 0.042), (2.595, 0.691, -0.042), (2.595, 0.691, 0.042), (2.625, 0.6896, -0.042), (2.625, 0.6896, 0.042), (2.652, 0.6853, -0.042), (2.652, 0.6853, 0.042), (2.678, 0.6784, -0.042), (2.678, 0.6784, 0.042), (2.701, 0.6689, -0.042), (2.701, 0.6689, 0.042), (2.723, 0.6569, -0.042), (2.723, 0.6569, 0.042), (2.741, 0.6425, -0.042), (2.741, 0.6425, 0.042), (2.757, 0.6259, -0.042), (2.757, 0.6259, 0.042), (2.771, 0.6071, -0.042), (2.771, 0.6071, 0.042), (2.782, 0.5864, -0.042), (2.782, 0.5864, 0.042), (2.79, 0.5637, -0.042), (2.79, 0.5637, 0.042), (2.794, 0.5392, -0.042), (2.794, 0.5392, 0.042), (2.796, 0.513, -0.042), (2.796, 0.513, 0.042), (2.795, 0.4947, -0.042), (2.795, 0.4947, 0.042), (2.794, 0.4776, -0.042), (2.794, 0.4776, 0.042), (2.791, 0.4618, -0.042), (2.791, 0.4618, 0.042), (2.787, 0.4471, -0.042), (2.787, 0.4471, 0.042), (2.782, 0.4335, -0.042), (2.782, 0.4335, 0.042), (2.776, 0.4208, -0.042), (2.776, 0.4208, 0.042), (2.768, 0.4089, -0.042), (2.768, 0.4089, 0.042), (2.759, 0.3979, -0.042), (2.759, 0.3979, 0.042), (2.749, 0.3876, -0.042), (2.749, 0.3876, 0.042), (2.737, 0.3779, -0.042), (2.737, 0.3779, 0.042), (2.724, 0.3687, -0.042), (2.724, 0.3687, 0.042), (2.709, 0.36, -0.042), (2.709, 0.36, 0.042), (2.725, 0.3537, -0.042), (2.725, 0.3537, 0.042), (2.74, 0.3456, -0.042), (2.74, 0.3456, 0.042), (2.753, 0.3357, -0.042), (2.753, 0.3357, 0.042), (2.765, 0.3242, -0.042), (2.765, 0.3242, 0.042), (2.775, 0.3114, -0.042), (2.775, 0.3114, 0.042), (2.784, 0.2974, -0.042), (2.784, 0.2974, 0.042), (2.791, 0.2823, -0.042), (2.791, 0.2823, 0.042), (2.797, 0.2664, -0.042), (2.797, 0.2664, 0.042), (2.801, 0.2499, -0.042), (2.801, 0.2499, 0.042), (2.804, 0.2328, -0.042), (2.804, 0.2328, 0.042), (2.806, 0.2155, -0.042), (2.806, 0.2155, 0.042), (2.807, 0.198, -0.042), (2.807, 0.198, 0.042), (2.805, 0.1683, -0.042), (2.805, 0.1683, 0.042), (2.8, 0.1403, -0.042), (2.8, 0.1403, 0.042), (2.791, 0.1142, -0.042), (2.791, 0.1142, 0.042), (2.779, 0.09011, -0.042), (2.779, 0.09011, 0.042), (2.764, 0.06824, -0.042), (2.764, 0.06824, 0.042), (2.747, 0.04875, -0.042), (2.747, 0.04875, 0.042), (2.726, 0.0318, -0.042), (2.726, 0.0318, 0.042), (2.704, 0.01756, -0.042), (2.704, 0.01756, 0.042), (2.679, 0.006188, -0.042), (2.679, 0.006188, 0.042), (2.652, -0.002139, -0.042), (2.652, -0.002139, 0.042), (2.623, -0.007257, -0.042), (2.623, -0.007257, 0.042), (2.592, -0.009, -0.042), (2.592, -0.009, 0.042), (2.58, -0.00871, -0.042), (2.58, -0.00871, 0.042), (2.568, -0.007847, -0.042), (2.568, -0.007847, 0.042), (2.556, -0.006422, -0.042), (2.556, -0.006422, 0.042), (2.544, -0.004444, -0.042), (2.544, -0.004444, 0.042), (2.532, -0.001925, -0.042), (2.532, -0.001925, 0.042), (2.52, 0.001125, -0.042), (2.52, 0.001125, 0.042), (2.508, 0.004696, -0.042), (2.508, 0.004696, 0.042), (2.496, 0.008778, -0.042), (2.496, 0.008778, 0.042), (2.484, 0.01336, -0.042), (2.484, 0.01336, 0.042), (2.471, 0.01843, -0.042), (2.471, 0.01843, 0.042), (2.459, 0.02398, -0.042), (2.459, 0.02398, 0.042), (2.447, 0.03, -0.042), (2.447, 0.03, 0.042), (2.447, 0.136, -0.042), (2.447, 0.136, 0.042), (2.46, 0.1276, -0.042), (2.46, 0.1276, 0.042), (2.473, 0.12, -0.042), (2.473, 0.12, 0.042), (2.486, 0.1131, -0.042), (2.486, 0.1131, 0.042), (2.498, 0.107, -0.042), (2.498, 0.107, 0.042), (2.511, 0.1016, -0.042), (2.511, 0.1016, 0.042), (2.524, 0.09688, -0.042), (2.524, 0.09688, 0.042), (2.536, 0.09293, -0.042), (2.536, 0.09293, 0.042), (2.549, 0.0897, -0.042), (2.549, 0.0897, 0.042), (2.561, 0.0872, -0.042), (2.561, 0.0872, 0.042), (2.574, 0.08542, -0.042), (2.574, 0.08542, 0.042), (2.586, 0.08435, -0.042), (2.586, 0.08435, 0.042), (2.599, 0.084, -0.042), (2.599, 0.084, 0.042), (2.615, 0.08488, -0.042), (2.615, 0.08488, 0.042), (2.63, 0.08749, -0.042), (2.63, 0.08749, 0.042), (2.644, 0.09175, -0.042), (2.644, 0.09175, 0.042), (2.657, 0.09759, -0.042), (2.657, 0.09759, 0.042), (2.669, 0.1049, -0.042), (2.669, 0.1049, 0.042), (2.679, 0.1138, -0.042), (2.679, 0.1138, 0.042), (2.688, 0.1239, -0.042), (2.688, 0.1239, 0.042), (2.695, 0.1354, -0.042), (2.695, 0.1354, 0.042), (2.701, 0.1481, -0.042), (2.701, 0.1481, 0.042), (2.706, 0.162, -0.042), (2.706, 0.162, 0.042), (2.708, 0.177, -0.042), (2.708, 0.177, 0.042), (2.709, 0.193, -0.042), (2.709, 0.193, 0.042), (2.708, 0.2094, -0.042), (2.708, 0.2094, 0.042), (2.705, 0.2251, -0.042), (2.705, 0.2251, 0.042), (2.7, 0.2398, -0.042), (2.7, 0.2398, 0.042), (2.693, 0.2534, -0.042), (2.693, 0.2534, 0.042), (2.684, 0.2659, -0.042), (2.684, 0.2659, 0.042), (2.672, 0.277, -0.042), (2.672, 0.277, 0.042), (2.659, 0.2866, -0.042), (2.659, 0.2866, 0.042), (2.644, 0.2946, -0.042), (2.644, 0.2946, 0.042), (2.627, 0.3007, -0.042), (2.627, 0.3007, 0.042), (2.607, 0.3049, -0.042), (2.607, 0.3049, 0.042), (2.586, 0.3071, -0.042), (2.586, 0.3071, 0.042), (2.563, 0.307, -0.042), (2.563, 0.307, 0.042), (2.563, 0.397, -0.042), (2.563, 0.397, 0.042), (2.585, 0.3978, -0.042), (2.585, 0.3978, 0.042), (2.604, 0.4, -0.042), (2.604, 0.4, 0.042), (2.622, 0.4038, -0.042), (2.622, 0.4038, 0.042), (2.638, 0.4089, -0.042), (2.638, 0.4089, 0.042), (2.652, 0.4154, -0.042), (2.652, 0.4154, 0.042), (2.664, 0.4233, -0.042), (2.664, 0.4233, 0.042), (2.675, 0.4324, -0.042), (2.675, 0.4324, 0.042), (2.683, 0.4428, -0.042), (2.683, 0.4428, 0.042), (2.69, 0.4544, -0.042), (2.69, 0.4544, 0.042), (2.694, 0.4671, -0.042), (2.694, 0.4671, 0.042), (2.697, 0.481, -0.042), (2.697, 0.481, 0.042), (2.698, 0.496, -0.042), (2.698, 0.496, 0.042), (2.697, 0.5112, -0.042), (2.697, 0.5112, 0.042), (2.694, 0.5254, -0.042), (2.694, 0.5254, 0.042), (2.69, 0.5385, -0.042), (2.69, 0.5385, 0.042), (2.683, 0.5504, -0.042), (2.683, 0.5504, 0.042), (2.675, 0.5612, -0.042), (2.675, 0.5612, 0.042), (2.666, 0.5706, -0.042), (2.666, 0.5706, 0.042), (2.655, 0.5788, -0.042), (2.655, 0.5788, 0.042), (2.643, 0.5856, -0.042), (2.643, 0.5856, 0.042), (2.629, 0.5909, -0.042), (2.629, 0.5909, 0.042), (2.614, 0.5948, -0.042), (2.614, 0.5948, 0.042), (2.597, 0.5972, -0.042), (2.597, 0.5972, 0.042), (2.58, 0.598, -0.042), (2.58, 0.598, 0.042), (2.571, 0.5978, -0.042), (2.571, 0.5978, 0.042), (2.562, 0.5973, -0.042), (2.562, 0.5973, 0.042), (2.553, 0.5964, -0.042), (2.553, 0.5964, 0.042), (2.544, 0.5951, -0.042), (2.544, 0.5951, 0.042), (2.535, 0.5935, -0.042), (2.535, 0.5935, 0.042), (2.526, 0.5914, -0.042), (2.526, 0.5914, 0.042), (2.516, 0.5888, -0.042), (2.516, 0.5888, 0.042), (2.507, 0.5859, -0.042), (2.507, 0.5859, 0.042), (2.497, 0.5824, -0.042), (2.497, 0.5824, 0.042), (2.486, 0.5784, -0.042), (2.486, 0.5784, 0.042), (2.475, 0.574, -0.042), (2.475, 0.574, 0.042), (2.464, 0.569, -0.042), (2.464, 0.569, 0.042), (2.464, 0.662, -0.042), (2.464, 0.662, 0.042)], [], [(10, 12, 11), (9, 12, 10), (8, 12, 9), (8, 13, 12), (7, 13, 8), (6, 13, 7), (5, 13, 6), (5, 14, 13), (4, 14, 5), (3, 14, 4), (2, 14, 3), (2, 15, 14), (1, 15, 2), (0, 15, 1), (0, 16, 15), (146, 16, 0), (145, 144, 146), (144, 143, 146), (143, 142, 146), (142, 141, 146), (141, 16, 146), (141, 140, 16), (140, 139, 16), (139, 17, 16), (139, 138, 17), (138, 137, 17), (137, 18, 17), (137, 136, 18), (136, 135, 18), (135, 134, 18), (134, 19, 18), (134, 133, 19), (133, 132, 19), (132, 20, 19), (131, 20, 132), (130, 20, 131), (129, 20, 130), (129, 21, 20), (128, 21, 129), (127, 21, 128), (126, 21, 127), (126, 22, 21), (125, 22, 126), (124, 22, 125), (124, 23, 22), (123, 23, 124), (122, 23, 123), (122, 24, 23), (121, 24, 122), (120, 24, 121), (120, 25, 24), (119, 25, 120), (119, 26, 25), (118, 26, 119), (118, 27, 26), (117, 27, 118), (117, 28, 27), (116, 28, 117), (116, 29, 28), (115, 29, 116), (114, 29, 115), (114, 30, 29), (113, 30, 114), (113, 31, 30), (112, 31, 113), (111, 31, 112), (110, 31, 111), (110, 32, 31), (109, 32, 110), (108, 32, 109), (108, 33, 32), (108, 34, 33), (108, 35, 34), (108, 36, 35), (108, 37, 36), (108, 38, 37), (108, 39, 38), (108, 40, 39), (108, 107, 40), (107, 41, 40), (106, 41, 107), (105, 41, 106), (104, 41, 105), (104, 42, 41), (103, 42, 104), (102, 42, 103), (102, 43, 42), (101, 43, 102), (101, 44, 43), (100, 44, 101), (99, 44, 100), (99, 45, 44), (98, 45, 99), (98, 46, 45), (97, 46, 98), (97, 47, 46), (96, 47, 97), (96, 48, 47), (95, 48, 96), (94, 48, 95), (94, 49, 48), (93, 49, 94), (92, 49, 93), (92, 50, 49), (71, 73, 72), (91, 50, 92), (71, 74, 73), (90, 50, 91), (71, 75, 74), (90, 51, 50), (89, 51, 90), (71, 76, 75), (71, 77, 76), (88, 51, 89), (71, 78, 77), (87, 51, 88), (71, 79, 78), (71, 80, 79), (86, 51, 87), (86, 52, 51), (71, 81, 80), (85, 52, 86), (71, 82, 81), (71, 83, 82), (84, 52, 85), (71, 84, 83), (71, 52, 84), (71, 53, 52), (71, 54, 53), (71, 55, 54), (70, 55, 71), (69, 55, 70), (68, 55, 69), (68, 56, 55), (67, 56, 68), (66, 56, 67), (66, 57, 56), (65, 57, 66), (64, 57, 65), (63, 57, 64), (63, 58, 57), (62, 58, 63), (61, 58, 62), (61, 59, 58), (60, 59, 61), (147, 149, 148), (147, 150, 149), (185, 187, 186), (185, 188, 187), (184, 188, 185), (184, 189, 188), (183, 189, 184), (183, 190, 189), (182, 190, 183), (182, 191, 190), (181, 191, 182), (181, 192, 191), (180, 192, 181), (180, 193, 192), (179, 236, 180), (236, 193, 180), (179, 237, 236), (235, 193, 236), (179, 238, 237), (234, 193, 235), (179, 239, 238), (233, 193, 234), (233, 194, 193), (179, 240, 239), (178, 240, 179), (232, 194, 233), (178, 241, 240), (231, 194, 232), (178, 242, 241), (230, 194, 231), (178, 243, 242), (229, 194, 230), (177, 243, 178), (229, 195, 194), (177, 244, 243), (228, 195, 229), (177, 245, 244), (227, 195, 228), (176, 245, 177), (227, 196, 195), (176, 246, 245), (226, 196, 227), (176, 247, 246), (225, 196, 226), (175, 247, 176), (175, 248, 247), (225, 197, 196), (249, 197, 225), (175, 249, 248), (175, 197, 249), (174, 197, 175), (174, 198, 197), (173, 199, 174), (199, 198, 174), (173, 200, 199), (172, 200, 173), (172, 201, 200), (172, 202, 201), (171, 202, 172), (171, 203, 202), (170, 203, 171), (170, 204, 203), (222, 224, 223), (170, 205, 204), (221, 224, 222), (220, 224, 221), (169, 205, 170), (169, 206, 205), (219, 224, 220), (218, 224, 219), (169, 207, 206), (217, 224, 218), (169, 208, 207), (216, 224, 217), (168, 208, 169), (215, 224, 216), (168, 209, 208), (214, 224, 215), (168, 210, 209), (213, 224, 214), (212, 224, 213), (168, 211, 210), (211, 224, 212), (168, 224, 211), (167, 224, 168), (167, 151, 224), (166, 151, 167), (166, 152, 151), (166, 153, 152), (165, 153, 166), (165, 154, 153), (165, 155, 154), (164, 155, 165), (164, 156, 155), (164, 157, 156), (163, 157, 164), (163, 158, 157), (163, 159, 158), (163, 160, 159), (162, 160, 163), (162, 161, 160), (255, 250, 256), (255, 251, 250), (251, 253, 252), (251, 254, 253), (255, 254, 251), (291, 293, 292), (291, 294, 293), (290, 294, 291), (290, 295, 294), (289, 295, 290), (289, 296, 295), (288, 296, 289), (288, 297, 296), (287, 297, 288), (287, 298, 297), (286, 298, 287), (286, 299, 298), (285, 342, 286), (342, 299, 286), (285, 343, 342), (341, 299, 342), (285, 344, 343), (340, 299, 341), (285, 345, 344), (339, 299, 340), (339, 300, 299), (285, 346, 345), (284, 346, 285), (338, 300, 339), (284, 347, 346), (337, 300, 338), (284, 348, 347), (336, 300, 337), (284, 349, 348), (335, 300, 336), (283, 349, 284), (335, 301, 300), (283, 350, 349), (334, 301, 335), (283, 351, 350), (333, 301, 334), (282, 351, 283), (333, 302, 301), (282, 352, 351), (332, 302, 333), (282, 353, 352), (331, 302, 332), (281, 353, 282), (281, 354, 353), (331, 303, 302), (355, 303, 331), (281, 355, 354), (281, 303, 355), (280, 303, 281), (280, 304, 303), (279, 305, 280), (305, 304, 280), (279, 306, 305), (278, 306, 279), (278, 307, 306), (278, 308, 307), (277, 308, 278), (277, 309, 308), (276, 309, 277), (276, 310, 309), (328, 330, 329), (276, 311, 310), (327, 330, 328), (326, 330, 327), (275, 311, 276), (275, 312, 311), (325, 330, 326), (324, 330, 325), (275, 313, 312), (323, 330, 324), (275, 314, 313), (322, 330, 323), (274, 314, 275), (321, 330, 322), (274, 315, 314), (320, 330, 321), (274, 316, 315), (319, 330, 320), (318, 330, 319), (274, 317, 316), (317, 330, 318), (274, 330, 317), (273, 330, 274), (273, 257, 330), (272, 257, 273), (272, 258, 257), (272, 259, 258), (271, 259, 272), (271, 260, 259), (271, 261, 260), (270, 261, 271), (270, 262, 261), (270, 263, 262), (269, 263, 270), (269, 264, 263), (269, 265, 264), (269, 266, 265), (268, 266, 269), (268, 267, 266), (358, 360, 359), (358, 361, 360), (358, 356, 361), (358, 357, 356), (374, 372, 373), (374, 371, 372), (374, 370, 371), (375, 370, 374), (375, 369, 370), (375, 368, 369), (375, 367, 368), (376, 367, 375), (376, 366, 367), (376, 365, 366), (376, 364, 365), (377, 364, 376), (377, 363, 364), (377, 362, 363), (378, 362, 377), (378, 508, 362), (506, 507, 508), (505, 506, 508), (504, 505, 508), (503, 504, 508), (378, 503, 508), (502, 503, 378), (501, 502, 378), (379, 501, 378), (500, 501, 379), (499, 500, 379), (380, 499, 379), (498, 499, 380), (497, 498, 380), (496, 497, 380), (381, 496, 380), (495, 496, 381), (494, 495, 381), (382, 494, 381), (382, 493, 494), (382, 492, 493), (382, 491, 492), (383, 491, 382), (383, 490, 491), (383, 489, 490), (383, 488, 489), (384, 488, 383), (384, 487, 488), (384, 486, 487), (385, 486, 384), (385, 485, 486), (385, 484, 485), (386, 484, 385), (386, 483, 484), (386, 482, 483), (387, 482, 386), (387, 481, 482), (388, 481, 387), (388, 480, 481), (389, 480, 388), (389, 479, 480), (390, 479, 389), (390, 478, 479), (391, 478, 390), (391, 477, 478), (391, 476, 477), (392, 476, 391), (392, 475, 476), (393, 475, 392), (393, 474, 475), (393, 473, 474), (393, 472, 473), (394, 472, 393), (394, 471, 472), (394, 470, 471), (395, 470, 394), (396, 470, 395), (397, 470, 396), (398, 470, 397), (399, 470, 398), (400, 470, 399), (401, 470, 400), (402, 470, 401), (469, 470, 402), (403, 469, 402), (403, 468, 469), (403, 467, 468), (403, 466, 467), (404, 466, 403), (404, 465, 466), (404, 464, 465), (405, 464, 404), (405, 463, 464), (406, 463, 405), (406, 462, 463), (406, 461, 462), (407, 461, 406), (407, 460, 461), (408, 460, 407), (408, 459, 460), (409, 459, 408), (409, 458, 459), (410, 458, 409), (410, 457, 458), (410, 456, 457), (411, 456, 410), (411, 455, 456), (411, 454, 455), (412, 454, 411), (435, 433, 434), (412, 453, 454), (436, 433, 435), (412, 452, 453), (437, 433, 436), (413, 452, 412), (413, 451, 452), (438, 433, 437), (439, 433, 438), (413, 450, 451), (440, 433, 439), (413, 449, 450), (441, 433, 440), (442, 433, 441), (413, 448, 449), (414, 448, 413), (443, 433, 442), (414, 447, 448), (444, 433, 443), (445, 433, 444), (414, 446, 447), (446, 433, 445), (414, 433, 446), (415, 433, 414), (416, 433, 415), (417, 433, 416), (417, 432, 433), (417, 431, 432), (417, 430, 431), (418, 430, 417), (418, 429, 430), (418, 428, 429), (419, 428, 418), (419, 427, 428), (419, 426, 427), (419, 425, 426), (420, 425, 419), (420, 424, 425), (420, 423, 424), (421, 423, 420), (421, 422, 423), (511, 509, 510), (512, 509, 511), (549, 547, 548), (550, 547, 549), (550, 546, 547), (551, 546, 550), (551, 545, 546), (552, 545, 551), (552, 544, 545), (553, 544, 552), (553, 543, 544), (554, 543, 553), (554, 542, 543), (555, 542, 554), (598, 541, 542), (555, 598, 542), (599, 541, 598), (555, 597, 598), (600, 541, 599), (555, 596, 597), (601, 541, 600), (555, 595, 596), (556, 595, 555), (602, 541, 601), (602, 540, 541), (556, 594, 595), (603, 540, 602), (556, 593, 594), (604, 540, 603), (556, 592, 593), (605, 540, 604), (556, 591, 592), (605, 539, 540), (557, 591, 556), (606, 539, 605), (557, 590, 591), (607, 539, 606), (557, 589, 590), (607, 538, 539), (558, 589, 557), (608, 538, 607), (558, 588, 589), (609, 538, 608), (558, 587, 588), (609, 537, 538), (610, 537, 609), (559, 587, 558), (559, 611, 587), (611, 537, 610), (559, 537, 611), (559, 536, 537), (560, 536, 559), (561, 535, 536), (560, 561, 536), (562, 535, 561), (562, 534, 535), (563, 534, 562), (564, 534, 563), (564, 533, 534), (565, 533, 564), (565, 532, 533), (566, 532, 565), (586, 584, 585), (567, 532, 566), (586, 583, 584), (586, 582, 583), (567, 531, 532), (568, 531, 567), (586, 581, 582), (586, 580, 581), (569, 531, 568), (586, 579, 580), (570, 531, 569), (586, 578, 579), (570, 530, 531), (586, 577, 578), (571, 530, 570), (586, 576, 577), (572, 530, 571), (586, 575, 576), (586, 574, 575), (573, 530, 572), (586, 573, 574), (586, 530, 573), (586, 529, 530), (513, 529, 586), (513, 528, 529), (514, 528, 513), (515, 528, 514), (515, 527, 528), (516, 527, 515), (517, 527, 516), (517, 526, 527), (518, 526, 517), (519, 526, 518), (519, 525, 526), (520, 525, 519), (521, 525, 520), (522, 525, 521), (522, 524, 525), (523, 524, 522), (612, 617, 618), (613, 617, 612), (615, 613, 614), (616, 613, 615), (616, 617, 613), (655, 653, 654), (656, 653, 655), (656, 652, 653), (657, 652, 656), (657, 651, 652), (658, 651, 657), (658, 650, 651), (659, 650, 658), (659, 649, 650), (660, 649, 659), (660, 648, 649), (661, 648, 660), (704, 647, 648), (661, 704, 648), (705, 647, 704), (661, 703, 704), (706, 647, 705), (661, 702, 703), (707, 647, 706), (661, 701, 702), (662, 701, 661), (708, 647, 707), (708, 646, 647), (662, 700, 701), (709, 646, 708), (662, 699, 700), (710, 646, 709), (662, 698, 699), (711, 646, 710), (662, 697, 698), (711, 645, 646), (663, 697, 662), (712, 645, 711), (663, 696, 697), (713, 645, 712), (663, 695, 696), (713, 644, 645), (664, 695, 663), (714, 644, 713), (664, 694, 695), (715, 644, 714), (664, 693, 694), (715, 643, 644), (716, 643, 715), (665, 693, 664), (665, 717, 693), (717, 643, 716), (665, 643, 717), (665, 642, 643), (666, 642, 665), (667, 641, 642), (666, 667, 642), (668, 641, 667), (668, 640, 641), (669, 640, 668), (670, 640, 669), (670, 639, 640), (671, 639, 670), (671, 638, 639), (672, 638, 671), (692, 690, 691), (673, 638, 672), (692, 689, 690), (692, 688, 689), (673, 637, 638), (674, 637, 673), (692, 687, 688), (692, 686, 687), (675, 637, 674), (692, 685, 686), (676, 637, 675), (692, 684, 685), (676, 636, 637), (692, 683, 684), (677, 636, 676), (692, 682, 683), (678, 636, 677), (692, 681, 682), (692, 680, 681), (679, 636, 678), (692, 679, 680), (692, 636, 679), (692, 635, 636), (619, 635, 692), (619, 634, 635), (620, 634, 619), (621, 634, 620), (621, 633, 634), (622, 633, 621), (623, 633, 622), (623, 632, 633), (624, 632, 623), (625, 632, 624), (625, 631, 632), (626, 631, 625), (627, 631, 626), (628, 631, 627), (628, 630, 631), (629, 630, 628), (722, 720, 721), (723, 720, 722), (718, 720, 723), (719, 720, 718), (725, 727, 726, 724), (727, 729, 728, 726), (729, 731, 730, 728), (731, 733, 732, 730), (733, 735, 734, 732), (735, 725, 724, 734), (737, 739, 738, 736), (739, 741, 740, 738), (741, 743, 742, 740), (743, 745, 744, 742), (745, 747, 746, 744), (747, 749, 748, 746), (749, 751, 750, 748), (751, 753, 752, 750), (753, 755, 754, 752), (755, 757, 756, 754), (757, 759, 758, 756), (759, 761, 760, 758), (761, 763, 762, 760), (763, 765, 764, 762), (765, 767, 766, 764), (767, 769, 768, 766), (769, 771, 770, 768), (771, 773, 772, 770), (773, 775, 774, 772), (775, 777, 776, 774), (777, 779, 778, 776), (779, 781, 780, 778), (781, 783, 782, 780), (783, 785, 784, 782), (785, 787, 786, 784), (787, 789, 788, 786), (789, 791, 790, 788), (791, 793, 792, 790), (793, 795, 794, 792), (795, 797, 796, 794), (797, 799, 798, 796), (799, 801, 800, 798), (801, 803, 802, 800), (803, 805, 804, 802), (805, 807, 806, 804), (807, 809, 808, 806), (809, 811, 810, 808), (811, 813, 812, 810), (813, 815, 814, 812), (815, 817, 816, 814), (817, 819, 818, 816), (819, 821, 820, 818), (821, 823, 822, 820), (823, 825, 824, 822), (825, 827, 826, 824), (827, 829, 828, 826), (829, 831, 830, 828), (831, 833, 832, 830), (833, 835, 834, 832), (835, 837, 836, 834), (837, 839, 838, 836), (839, 841, 840, 838), (841, 843, 842, 840), (843, 845, 844, 842), (845, 847, 846, 844), (847, 849, 848, 846), (849, 851, 850, 848), (851, 853, 852, 850), (853, 855, 854, 852), (855, 857, 856, 854), (857, 859, 858, 856), (859, 861, 860, 858), (861, 863, 862, 860), (863, 865, 864, 862), (865, 867, 866, 864), (867, 869, 868, 866), (869, 871, 870, 868), (871, 873, 872, 870), (873, 875, 874, 872), (875, 877, 876, 874), (877, 879, 878, 876), (879, 881, 880, 878), (881, 883, 882, 880), (883, 737, 736, 882), (885, 887, 886, 884), (887, 889, 888, 886), (889, 891, 890, 888), (891, 893, 892, 890), (893, 895, 894, 892), (895, 897, 896, 894), (897, 899, 898, 896), (899, 901, 900, 898), (901, 903, 902, 900), (903, 905, 904, 902), (905, 907, 906, 904), (907, 909, 908, 906), (909, 911, 910, 908), (911, 913, 912, 910), (913, 915, 914, 912), (915, 917, 916, 914), (917, 919, 918, 916), (919, 921, 920, 918), (921, 923, 922, 920), (923, 925, 924, 922), (925, 927, 926, 924), (927, 929, 928, 926), (929, 931, 930, 928), (931, 933, 932, 930), (933, 885, 884, 932), (935, 937, 936, 934), (937, 939, 938, 936), (939, 941, 940, 938), (941, 943, 942, 940), (943, 945, 944, 942), (945, 947, 946, 944), (947, 935, 934, 946), (949, 951, 950, 948), (951, 953, 952, 950), (953, 955, 954, 952), (955, 957, 956, 954), (957, 959, 958, 956), (959, 961, 960, 958), (961, 963, 962, 960), (963, 965, 964, 962), (965, 967, 966, 964), (967, 969, 968, 966), (969, 971, 970, 968), (971, 973, 972, 970), (973, 975, 974, 972), (975, 977, 976, 974), (977, 979, 978, 976), (979, 981, 980, 978), (981, 983, 982, 980), (983, 985, 984, 982), (985, 987, 986, 984), (987, 989, 988, 986), (989, 991, 990, 988), (991, 993, 992, 990), (993, 995, 994, 992), (995, 997, 996, 994), (997, 999, 998, 996), (999, 1001, 1000, 998), (1001, 1003, 1002, 1000), (1003, 1005, 1004, 1002), (1005, 1007, 1006, 1004), (1007, 1009, 1008, 1006), (1009, 1011, 1010, 1008), (1011, 1013, 1012, 1010), (1013, 1015, 1014, 1012), (1015, 1017, 1016, 1014), (1017, 1019, 1018, 1016), (1019, 1021, 1020, 1018), (1021, 1023, 1022, 1020), (1023, 1025, 1024, 1022), (1025, 1027, 1026, 1024), (1027, 1029, 1028, 1026), (1029, 1031, 1030, 1028), (1031, 1033, 1032, 1030), (1033, 1035, 1034, 1032), (1035, 1037, 1036, 1034), (1037, 1039, 1038, 1036), (1039, 1041, 1040, 1038), (1041, 1043, 1042, 1040), (1043, 1045, 1044, 1042), (1045, 1047, 1046, 1044), (1047, 1049, 1048, 1046), (1049, 1051, 1050, 1048), (1051, 1053, 1052, 1050), (1053, 1055, 1054, 1052), (1055, 1057, 1056, 1054), (1057, 1059, 1058, 1056), (1059, 1061, 1060, 1058), (1061, 1063, 1062, 1060), (1063, 1065, 1064, 1062), (1065, 1067, 1066, 1064), (1067, 1069, 1068, 1066), (1069, 1071, 1070, 1068), (1071, 1073, 1072, 1070), (1073, 1075, 1074, 1072), (1075, 1077, 1076, 1074), (1077, 1079, 1078, 1076), (1079, 1081, 1080, 1078), (1081, 1083, 1082, 1080), (1083, 1085, 1084, 1082), (1085, 1087, 1086, 1084), (1087, 1089, 1088, 1086), (1089, 1091, 1090, 1088), (1091, 1093, 1092, 1090), (1093, 1095, 1094, 1092), (1095, 949, 948, 1094), (1097, 1099, 1098, 1096), (1099, 1101, 1100, 1098), (1101, 1103, 1102, 1100), (1103, 1105, 1104, 1102), (1105, 1107, 1106, 1104), (1107, 1109, 1108, 1106), (1109, 1111, 1110, 1108), (1111, 1113, 1112, 1110), (1113, 1115, 1114, 1112), (1115, 1117, 1116, 1114), (1117, 1119, 1118, 1116), (1119, 1121, 1120, 1118), (1121, 1123, 1122, 1120), (1123, 1125, 1124, 1122), (1125, 1127, 1126, 1124), (1127, 1129, 1128, 1126), (1129, 1131, 1130, 1128), (1131, 1133, 1132, 1130), (1133, 1135, 1134, 1132), (1135, 1137, 1136, 1134), (1137, 1139, 1138, 1136), (1139, 1141, 1140, 1138), (1141, 1143, 1142, 1140), (1143, 1145, 1144, 1142), (1145, 1097, 1096, 1144), (1147, 1149, 1148, 1146), (1149, 1151, 1150, 1148), (1151, 1153, 1152, 1150), (1153, 1147, 1146, 1152), (1155, 1157, 1156, 1154), (1157, 1159, 1158, 1156), (1159, 1161, 1160, 1158), (1161, 1163, 1162, 1160), (1163, 1165, 1164, 1162), (1165, 1167, 1166, 1164), (1167, 1169, 1168, 1166), (1169, 1171, 1170, 1168), (1171, 1173, 1172, 1170), (1173, 1175, 1174, 1172), (1175, 1177, 1176, 1174), (1177, 1179, 1178, 1176), (1179, 1181, 1180, 1178), (1181, 1183, 1182, 1180), (1183, 1185, 1184, 1182), (1185, 1187, 1186, 1184), (1187, 1189, 1188, 1186), (1189, 1191, 1190, 1188), (1191, 1193, 1192, 1190), (1193, 1195, 1194, 1192), (1195, 1197, 1196, 1194), (1197, 1199, 1198, 1196), (1199, 1201, 1200, 1198), (1201, 1203, 1202, 1200), (1203, 1205, 1204, 1202), (1205, 1207, 1206, 1204), (1207, 1209, 1208, 1206), (1209, 1211, 1210, 1208), (1211, 1213, 1212, 1210), (1213, 1215, 1214, 1212), (1215, 1217, 1216, 1214), (1217, 1219, 1218, 1216), (1219, 1221, 1220, 1218), (1221, 1223, 1222, 1220), (1223, 1225, 1224, 1222), (1225, 1227, 1226, 1224), (1227, 1229, 1228, 1226), (1229, 1231, 1230, 1228), (1231, 1233, 1232, 1230), (1233, 1235, 1234, 1232), (1235, 1237, 1236, 1234), (1237, 1239, 1238, 1236), (1239, 1241, 1240, 1238), (1241, 1243, 1242, 1240), (1243, 1245, 1244, 1242), (1245, 1247, 1246, 1244), (1247, 1249, 1248, 1246), (1249, 1251, 1250, 1248), (1251, 1253, 1252, 1250), (1253, 1255, 1254, 1252), (1255, 1257, 1256, 1254), (1257, 1259, 1258, 1256), (1259, 1261, 1260, 1258), (1261, 1263, 1262, 1260), (1263, 1265, 1264, 1262), (1265, 1267, 1266, 1264), (1267, 1269, 1268, 1266), (1269, 1271, 1270, 1268), (1271, 1273, 1272, 1270), (1273, 1275, 1274, 1272), (1275, 1277, 1276, 1274), (1277, 1279, 1278, 1276), (1279, 1281, 1280, 1278), (1281, 1283, 1282, 1280), (1283, 1285, 1284, 1282), (1285, 1287, 1286, 1284), (1287, 1289, 1288, 1286), (1289, 1291, 1290, 1288), (1291, 1293, 1292, 1290), (1293, 1295, 1294, 1292), (1295, 1297, 1296, 1294), (1297, 1299, 1298, 1296), (1299, 1301, 1300, 1298), (1301, 1303, 1302, 1300), (1303, 1305, 1304, 1302), (1305, 1307, 1306, 1304), (1307, 1309, 1308, 1306), (1309, 1311, 1310, 1308), (1311, 1313, 1312, 1310), (1313, 1315, 1314, 1312), (1315, 1317, 1316, 1314), (1317, 1319, 1318, 1316), (1319, 1321, 1320, 1318), (1321, 1323, 1322, 1320), (1323, 1325, 1324, 1322), (1325, 1327, 1326, 1324), (1327, 1329, 1328, 1326), (1329, 1331, 1330, 1328), (1331, 1333, 1332, 1330), (1333, 1335, 1334, 1332), (1335, 1337, 1336, 1334), (1337, 1339, 1338, 1336), (1339, 1341, 1340, 1338), (1341, 1343, 1342, 1340), (1343, 1345, 1344, 1342), (1345, 1347, 1346, 1344), (1347, 1349, 1348, 1346), (1349, 1351, 1350, 1348), (1351, 1353, 1352, 1350), (1353, 1355, 1354, 1352), (1355, 1357, 1356, 1354), (1357, 1359, 1358, 1356), (1359, 1361, 1360, 1358), (1361, 1363, 1362, 1360), (1363, 1365, 1364, 1362), (1365, 1367, 1366, 1364), (1367, 1369, 1368, 1366), (1369, 1371, 1370, 1368), (1371, 1373, 1372, 1370), (1373, 1375, 1374, 1372), (1375, 1377, 1376, 1374), (1377, 1379, 1378, 1376), (1379, 1381, 1380, 1378), (1381, 1383, 1382, 1380), (1383, 1385, 1384, 1382), (1385, 1387, 1386, 1384), (1387, 1389, 1388, 1386), (1389, 1391, 1390, 1388), (1391, 1393, 1392, 1390), (1393, 1395, 1394, 1392), (1395, 1397, 1396, 1394), (1397, 1399, 1398, 1396), (1399, 1401, 1400, 1398), (1401, 1403, 1402, 1400), (1403, 1405, 1404, 1402), (1405, 1407, 1406, 1404), (1407, 1409, 1408, 1406), (1409, 1411, 1410, 1408), (1411, 1413, 1412, 1410), (1413, 1415, 1414, 1412), (1415, 1417, 1416, 1414), (1417, 1419, 1418, 1416), (1419, 1421, 1420, 1418), (1421, 1423, 1422, 1420), (1423, 1425, 1424, 1422), (1425, 1427, 1426, 1424), (1427, 1429, 1428, 1426), (1429, 1431, 1430, 1428), (1431, 1433, 1432, 1430), (1433, 1435, 1434, 1432), (1435, 1437, 1436, 1434), (1437, 1439, 1438, 1436), (1439, 1441, 1440, 1438), (1441, 1443, 1442, 1440), (1443, 1445, 1444, 1442), (1445, 1447, 1446, 1444), (1447, 1155, 1154, 1446)])
me_mesh.polygons.foreach_set('use_smooth', [0, 0, 0, 0, 0, 0, 0, 0, 0, 0, 0, 0, 0, 0, 0, 0, 0, 0, 0, 0, 0, 0, 0, 0, 0, 0, 0, 0, 0, 0, 0, 0, 0, 0, 0, 0, 0, 0, 0, 0, 0, 0, 0, 0, 0, 0, 0, 0, 0, 0, 0, 0, 0, 0, 0, 0, 0, 0, 0, 0, 0, 0, 0, 0, 0, 0, 0, 0, 0, 0, 0, 0, 0, 0, 0, 0, 0, 0, 0, 0, 0, 0, 0, 0, 0, 0, 0, 0, 0, 0, 0, 0, 0, 0, 0, 0, 0, 0, 0, 0, 0, 0, 0, 0, 0, 0, 0, 0, 0, 0, 0, 0, 0, 0, 0, 0, 0, 0, 0, 0, 0, 0, 0, 0, 0, 0, 0, 0, 0, 0, 0, 0, 0, 0, 0, 0, 0, 0, 0, 0, 0, 0, 0, 0, 0, 0, 0, 0, 0, 0, 0, 0, 0, 0, 0, 0, 0, 0, 0, 0, 0, 0, 0, 0, 0, 0, 0, 0, 0, 0, 0, 0, 0, 0, 0, 0, 0, 0, 0, 0, 0, 0, 0, 0, 0, 0, 0, 0, 0, 0, 0, 0, 0, 0, 0, 0, 0, 0, 0, 0, 0, 0, 0, 0, 0, 0, 0, 0, 0, 0, 0, 0, 0, 0, 0, 0, 0, 0, 0, 0, 0, 0, 0, 0, 0, 0, 0, 0, 0, 0, 0, 0, 0, 0, 0, 0, 0, 0, 0, 0, 0, 0, 0, 0, 0, 0, 0, 0, 0, 0, 0, 0, 0, 0, 0, 0, 0, 0, 0, 0, 0, 0, 0, 0, 0, 0, 0, 0, 0, 0, 0, 0, 0, 0, 0, 0, 0, 0, 0, 0, 0, 0, 0, 0, 0, 0, 0, 0, 0, 0, 0, 0, 0, 0, 0, 0, 0, 0, 0, 0, 0, 0, 0, 0, 0, 0, 0, 0, 0, 0, 0, 0, 0, 0, 0, 0, 0, 0, 0, 0, 0, 0, 0, 0, 0, 0, 0, 0, 0, 0, 0, 0, 0, 0, 0, 0, 0, 0, 0, 0, 0, 0, 0, 0, 0, 0, 0, 0, 0, 0, 0, 0, 0, 0, 0, 0, 0, 0, 0, 0, 0, 0, 0, 0, 0, 0, 0, 0, 0, 0, 0, 0, 0, 0, 0, 0, 0, 0, 0, 0, 0, 0, 0, 0, 0, 0, 0, 0, 0, 0, 0, 0, 0, 0, 0, 0, 0, 0, 0, 0, 0, 0, 0, 0, 0, 0, 0, 0, 0, 0, 0, 0, 0, 0, 0, 0, 0, 0, 0, 0, 0, 0, 0, 0, 0, 0, 0, 0, 0, 0, 0, 0, 0, 0, 0, 0, 0, 0, 0, 0, 0, 0, 0, 0, 0, 0, 0, 0, 0, 0, 0, 0, 0, 0, 0, 0, 0, 0, 0, 0, 0, 0, 0, 0, 0, 0, 0, 0, 0, 0, 0, 0, 0, 0, 0, 0, 0, 0, 0, 0, 0, 0, 0, 0, 0, 0, 0, 0, 0, 0, 0, 0, 0, 0, 0, 0, 0, 0, 0, 0, 0, 0, 0, 0, 0, 0, 0, 0, 0, 0, 0, 0, 0, 0, 0, 0, 0, 0, 0, 0, 0, 0, 0, 0, 0, 0, 0, 0, 0, 0, 0, 0, 0, 0, 0, 0, 0, 0, 0, 0, 0, 0, 0, 0, 0, 0, 0, 0, 0, 0, 0, 0, 0, 0, 0, 0, 0, 0, 0, 0, 0, 0, 0, 0, 0, 0, 0, 0, 0, 0, 0, 0, 0, 0, 0, 0, 0, 0, 0, 0, 0, 0, 0, 0, 0, 0, 0, 0, 0, 0, 0, 0, 0, 0, 0, 0, 0, 0, 0, 0, 0, 0, 0, 0, 0, 0, 0, 0, 0, 0, 0, 0, 0, 0, 0, 0, 0, 0, 0, 0, 0, 0, 0, 0, 0, 0, 0, 0, 0, 0, 0, 0, 0, 0, 0, 0, 0, 0, 0, 0, 0, 0, 0, 0, 0, 0, 0, 0, 0, 0, 0, 0, 0, 0, 0, 0, 0, 0, 0, 0, 0, 0, 0, 0, 0, 0, 0, 0, 0, 0, 0, 0, 0, 0, 0, 0, 0, 0, 0, 0, 0, 0, 0, 0, 0, 0, 0, 0, 0, 0, 0, 0, 0, 0, 0, 0, 0, 0, 0, 0, 0, 0, 0, 0, 0, 0, 0, 0, 1, 1, 1, 1, 1, 1, 1, 1, 1, 1, 1, 1, 1, 1, 1, 1, 1, 1, 1, 1, 1, 1, 1, 1, 1, 1, 1, 1, 1, 1, 1, 1, 1, 1, 1, 1, 1, 1, 1, 1, 1, 1, 1, 1, 1, 1, 1, 1, 1, 1, 1, 1, 1, 1, 1, 1, 1, 1, 1, 1, 1, 1, 1, 1, 1, 1, 1, 1, 1, 1, 1, 1, 1, 1, 1, 1, 1, 1, 1, 1, 1, 1, 1, 1, 1, 1, 1, 1, 1, 1, 1, 1, 1, 1, 1, 1, 1, 1, 1, 1, 1, 1, 1, 1, 1, 1, 1, 1, 1, 1, 1, 1, 1, 1, 1, 1, 1, 1, 1, 1, 1, 1, 1, 1, 1, 1, 1, 1, 1, 1, 1, 1, 1, 1, 1, 1, 1, 1, 1, 1, 1, 1, 1, 1, 1, 1, 1, 1, 1, 1, 1, 1, 1, 1, 1, 1, 1, 1, 1, 1, 1, 1, 1, 1, 1, 1, 1, 1, 1, 1, 1, 1, 1, 1, 1, 1, 1, 1, 1, 1, 1, 1, 1, 1, 1, 1, 1, 1, 1, 1, 1, 1, 1, 1, 1, 1, 1, 1, 1, 1, 1, 1, 1, 1, 1, 1, 1, 1, 1, 1, 1, 1, 1, 1, 1, 1, 1, 1, 1, 1, 1, 1, 1, 1, 1, 1, 1, 1, 1, 1, 1, 1, 1, 1, 1, 1, 1, 1, 1, 1, 1, 1, 1, 1, 1, 1, 1, 1, 1, 1, 1, 1, 1, 1, 1, 1, 1, 1, 1, 1, 1, 1, 1, 1, 1, 1, 1, 1, 1, 1, 1, 1, 1, 1, 1, 1, 1, 1, 1, 1, 1, 1, 1, 1, 1, 1, 1, 1, 1, 1, 1, 1, 1, 1, 1, 1, 1, 1, 1, 1, 1, 1, 1, 1, 1, 1, 1, 1, 1, 1, 1, 1, 1, 1, 1, 1, 1, 1, 1, 1, 1, 1, 1, 1, 1, 1, 1, 1, 1, 1, 1, 1, 1, 1, 1, 1, 1, 1, 1, 1, 1, 1, 1, 1, 1, 1, 1, 1, 1, 1, 1, 1, 1, 1, 1, 1, 1, 1, 1, 1, 1, 1])
me_mesh.use_remesh_preserve_volume = False
me_mesh.use_remesh_preserve_attributes = False
me_mesh.use_mirror_vertex_groups = False
me_mesh.update()

# ---- objects
ob_text = bpy.data.objects.new('Text', me_mesh)

# ---- transforms, parenting, visibility, modifiers, constraints
ob_text.location = (0.0, 0.0, 0.0)
ob_text.lineart.crease_threshold = 0.0

# ---- collection membership
col_collection_1.objects.link(ob_text)

# ---- scene / render settings (as saved in the file)
scene.frame_start = 1; scene.frame_end = 250; scene.frame_set(1)
scene.render.engine = 'BLENDER_EEVEE_NEXT'
scene.render.image_settings.compression = 90
scene.render.resolution_percentage = 50
scene.render.dither_intensity = 0.0
scene.cycles.use_denoising = False
scene.cycles.samples = 10
scene.cycles.sampling_pattern = 'TABULATED_SOBOL'
scene.cycles.light_sampling_threshold = 0.0
scene.cycles.use_adaptive_sampling = False
scene.cycles.use_light_tree = False
scene.cycles.blur_glossy = 0.0
scene.cycles.volume_bounces = 1
scene.cycles.pixel_filter_type = 'GAUSSIAN'
scene.cycles.sample_clamp_indirect = 0.0
scene.view_settings.view_transform = 'Standard'
bpy.context.view_layer.update()

# ---- added for rendering (the .blend has no active camera and no usable light): camera, sun
cam_auto = bpy.data.cameras.new('AutoCamera')
cam_auto.lens = 50.0
cam_auto.sensor_width = 36.0
cam_auto.clip_end = 1000.0
ob_auto_camera = bpy.data.objects.new('AutoCamera', cam_auto)
scene.collection.objects.link(ob_auto_camera)
ob_auto_camera.location = (4.05192, -2.7927, 2.08914)
ob_auto_camera.rotation_euler = (1.09748, -7.21219e-08, 0.694738)
scene.camera = ob_auto_camera
light_auto_sun = bpy.data.lights.new('AutoSun', 'SUN')
light_auto_sun.energy = 3.0
light_auto_sun.angle = 0.0523599
ob_auto_sun = bpy.data.objects.new('AutoSun', light_auto_sun)
scene.collection.objects.link(ob_auto_sun)
ob_auto_sun.rotation_euler = (0.872665, 0.174533, 0.523599)
bpy.context.view_layer.update()
